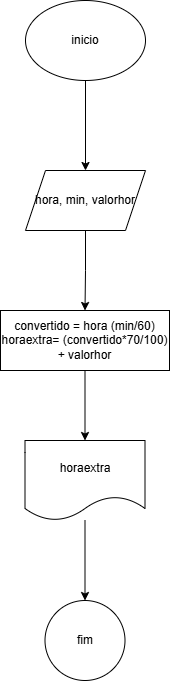

The diagram above was exported from draw.io. Its source (the exported page's mxGraphModel, read from the mxfile embedded in the PNG):
<mxGraphModel dx="1050" dy="565" grid="1" gridSize="10" guides="1" tooltips="1" connect="1" arrows="1" fold="1" page="1" pageScale="1" pageWidth="827" pageHeight="1169" math="0" shadow="0">
  <root>
    <mxCell id="0" />
    <mxCell id="1" parent="0" />
    <mxCell id="mOqZuh_OyMIXfHgUtXH1-5" value="" style="edgeStyle=orthogonalEdgeStyle;rounded=0;orthogonalLoop=1;jettySize=auto;html=1;" edge="1" parent="1" source="mOqZuh_OyMIXfHgUtXH1-1" target="mOqZuh_OyMIXfHgUtXH1-4">
      <mxGeometry relative="1" as="geometry" />
    </mxCell>
    <mxCell id="mOqZuh_OyMIXfHgUtXH1-1" value="inicio" style="ellipse;whiteSpace=wrap;html=1;" vertex="1" parent="1">
      <mxGeometry x="354" y="40" width="120" height="80" as="geometry" />
    </mxCell>
    <mxCell id="mOqZuh_OyMIXfHgUtXH1-7" value="" style="edgeStyle=orthogonalEdgeStyle;rounded=0;orthogonalLoop=1;jettySize=auto;html=1;" edge="1" parent="1" source="mOqZuh_OyMIXfHgUtXH1-4" target="mOqZuh_OyMIXfHgUtXH1-6">
      <mxGeometry relative="1" as="geometry" />
    </mxCell>
    <mxCell id="mOqZuh_OyMIXfHgUtXH1-4" value="hora, min, valorhor" style="shape=parallelogram;perimeter=parallelogramPerimeter;whiteSpace=wrap;html=1;fixedSize=1;" vertex="1" parent="1">
      <mxGeometry x="354" y="210" width="120" height="60" as="geometry" />
    </mxCell>
    <mxCell id="mOqZuh_OyMIXfHgUtXH1-9" value="" style="edgeStyle=orthogonalEdgeStyle;rounded=0;orthogonalLoop=1;jettySize=auto;html=1;" edge="1" parent="1" source="mOqZuh_OyMIXfHgUtXH1-6" target="mOqZuh_OyMIXfHgUtXH1-8">
      <mxGeometry relative="1" as="geometry" />
    </mxCell>
    <mxCell id="mOqZuh_OyMIXfHgUtXH1-6" value="convertido = hora (min/60)&lt;div&gt;horaextra= (convertido*70/100) + valorhor&lt;/div&gt;" style="whiteSpace=wrap;html=1;" vertex="1" parent="1">
      <mxGeometry x="329" y="350" width="169" height="60" as="geometry" />
    </mxCell>
    <mxCell id="mOqZuh_OyMIXfHgUtXH1-11" value="" style="edgeStyle=orthogonalEdgeStyle;rounded=0;orthogonalLoop=1;jettySize=auto;html=1;" edge="1" parent="1" source="mOqZuh_OyMIXfHgUtXH1-8" target="mOqZuh_OyMIXfHgUtXH1-10">
      <mxGeometry relative="1" as="geometry" />
    </mxCell>
    <mxCell id="mOqZuh_OyMIXfHgUtXH1-8" value="horaextra" style="shape=document;whiteSpace=wrap;html=1;boundedLbl=1;" vertex="1" parent="1">
      <mxGeometry x="353.5" y="480" width="120" height="80" as="geometry" />
    </mxCell>
    <mxCell id="mOqZuh_OyMIXfHgUtXH1-10" value="fim" style="ellipse;whiteSpace=wrap;html=1;" vertex="1" parent="1">
      <mxGeometry x="373.5" y="640" width="80" height="80" as="geometry" />
    </mxCell>
  </root>
</mxGraphModel>